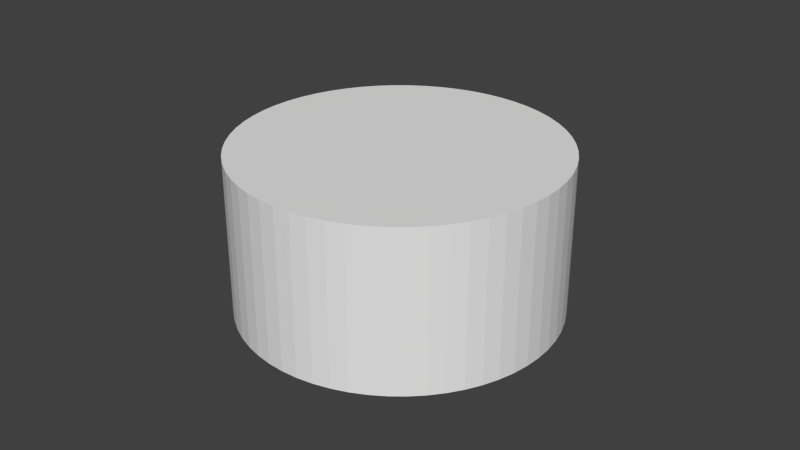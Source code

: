 # Source: Body_Neck_col.blend  (saved by Blender 2.66.0; exported with 4.5.12 LTS)
import bpy
from mathutils import Matrix  # noqa: F401  (used for matrix-valued properties, if any)

bpy.ops.wm.read_factory_settings(use_empty=True)
scene = bpy.context.scene
scene.name = 'Scene'

# ---- collections
col_collection_1 = bpy.data.collections.new('Collection 1'); scene.collection.children.link(col_collection_1)

# ---- world
world_world = bpy.data.worlds.new('World'); scene.world = world_world
world_world.color = (0.05088, 0.05088, 0.05088)
world_world.use_sun_shadow = False
world_world.sun_shadow_jitter_overblur = 0.0
world_world.cycles.sampling_method = 'MANUAL'
world_world.cycles.sample_map_resolution = 256

# ---- meshes
me_cylinder = bpy.data.meshes.new('Cylinder')
me_cylinder.from_pydata([(0.0, 0.05, -0.025), (0.0, 0.05, 0.025), (0.005226, 0.04973, -0.025), (0.005226, 0.04973, 0.025), (0.0104, 0.04891, -0.025), (0.0104, 0.04891, 0.025), (0.01545, 0.04755, -0.025), (0.01545, 0.04755, 0.025), (0.02034, 0.04568, -0.025), (0.02034, 0.04568, 0.025), (0.025, 0.0433, -0.025), (0.025, 0.0433, 0.025), (0.02939, 0.04045, -0.025), (0.02939, 0.04045, 0.025), (0.03346, 0.03716, -0.025), (0.03346, 0.03716, 0.025), (0.03716, 0.03346, -0.025), (0.03716, 0.03346, 0.025), (0.04045, 0.02939, -0.025), (0.04045, 0.02939, 0.025), (0.0433, 0.025, -0.025), (0.0433, 0.025, 0.025), (0.04568, 0.02034, -0.025), (0.04568, 0.02034, 0.025), (0.04755, 0.01545, -0.025), (0.04755, 0.01545, 0.025), (0.04891, 0.0104, -0.025), (0.04891, 0.0104, 0.025), (0.04973, 0.005226, -0.025), (0.04973, 0.005226, 0.025), (0.05, -2.186e-09, -0.025), (0.05, -2.186e-09, 0.025), (0.04973, -0.005226, -0.025), (0.04973, -0.005226, 0.025), (0.04891, -0.0104, -0.025), (0.04891, -0.0104, 0.025), (0.04755, -0.01545, -0.025), (0.04755, -0.01545, 0.025), (0.04568, -0.02034, -0.025), (0.04568, -0.02034, 0.025), (0.0433, -0.025, -0.025), (0.0433, -0.025, 0.025), (0.04045, -0.02939, -0.025), (0.04045, -0.02939, 0.025), (0.03716, -0.03346, -0.025), (0.03716, -0.03346, 0.025), (0.03346, -0.03716, -0.025), (0.03346, -0.03716, 0.025), (0.02939, -0.04045, -0.025), (0.02939, -0.04045, 0.025), (0.025, -0.0433, -0.025), (0.025, -0.0433, 0.025), (0.02034, -0.04568, -0.025), (0.02034, -0.04568, 0.025), (0.01545, -0.04755, -0.025), (0.01545, -0.04755, 0.025), (0.0104, -0.04891, -0.025), (0.0104, -0.04891, 0.025), (0.005226, -0.04973, -0.025), (0.005226, -0.04973, 0.025), (5.523e-08, -0.05, -0.025), (5.523e-08, -0.05, 0.025), (-0.005226, -0.04973, -0.025), (-0.005226, -0.04973, 0.025), (-0.0104, -0.04891, -0.025), (-0.0104, -0.04891, 0.025), (-0.01545, -0.04755, -0.025), (-0.01545, -0.04755, 0.025), (-0.02034, -0.04568, -0.025), (-0.02034, -0.04568, 0.025), (-0.025, -0.0433, -0.025), (-0.025, -0.0433, 0.025), (-0.02939, -0.04045, -0.025), (-0.02939, -0.04045, 0.025), (-0.03346, -0.03716, -0.025), (-0.03346, -0.03716, 0.025), (-0.03716, -0.03346, -0.025), (-0.03716, -0.03346, 0.025), (-0.04045, -0.02939, -0.025), (-0.04045, -0.02939, 0.025), (-0.0433, -0.025, -0.025), (-0.0433, -0.025, 0.025), (-0.04568, -0.02034, -0.025), (-0.04568, -0.02034, 0.025), (-0.04755, -0.01545, -0.025), (-0.04755, -0.01545, 0.025), (-0.04891, -0.0104, -0.025), (-0.04891, -0.0104, 0.025), (-0.04973, -0.005227, -0.025), (-0.04973, -0.005227, 0.025), (-0.05, -1.425e-07, -0.025), (-0.05, -1.425e-07, 0.025), (-0.04973, 0.005226, -0.025), (-0.04973, 0.005226, 0.025), (-0.04891, 0.0104, -0.025), (-0.04891, 0.0104, 0.025), (-0.04755, 0.01545, -0.025), (-0.04755, 0.01545, 0.025), (-0.04568, 0.02034, -0.025), (-0.04568, 0.02034, 0.025), (-0.0433, 0.025, -0.025), (-0.0433, 0.025, 0.025), (-0.04045, 0.02939, -0.025), (-0.04045, 0.02939, 0.025), (-0.03716, 0.03346, -0.025), (-0.03716, 0.03346, 0.025), (-0.03346, 0.03716, -0.025), (-0.03346, 0.03716, 0.025), (-0.02939, 0.04045, -0.025), (-0.02939, 0.04045, 0.025), (-0.025, 0.0433, -0.025), (-0.025, 0.0433, 0.025), (-0.02034, 0.04568, -0.025), (-0.02034, 0.04568, 0.025), (-0.01545, 0.04755, -0.025), (-0.01545, 0.04755, 0.025), (-0.0104, 0.04891, -0.025), (-0.0104, 0.04891, 0.025), (-0.005227, 0.04973, -0.025), (-0.005227, 0.04973, 0.025)], [], [(0, 1, 3, 2), (2, 3, 5, 4), (4, 5, 7, 6), (6, 7, 9, 8), (8, 9, 11, 10), (10, 11, 13, 12), (12, 13, 15, 14), (14, 15, 17, 16), (16, 17, 19, 18), (18, 19, 21, 20), (20, 21, 23, 22), (22, 23, 25, 24), (24, 25, 27, 26), (26, 27, 29, 28), (28, 29, 31, 30), (30, 31, 33, 32), (32, 33, 35, 34), (34, 35, 37, 36), (36, 37, 39, 38), (38, 39, 41, 40), (40, 41, 43, 42), (42, 43, 45, 44), (44, 45, 47, 46), (46, 47, 49, 48), (48, 49, 51, 50), (50, 51, 53, 52), (52, 53, 55, 54), (54, 55, 57, 56), (56, 57, 59, 58), (58, 59, 61, 60), (60, 61, 63, 62), (62, 63, 65, 64), (64, 65, 67, 66), (66, 67, 69, 68), (68, 69, 71, 70), (70, 71, 73, 72), (72, 73, 75, 74), (74, 75, 77, 76), (76, 77, 79, 78), (78, 79, 81, 80), (80, 81, 83, 82), (82, 83, 85, 84), (84, 85, 87, 86), (86, 87, 89, 88), (88, 89, 91, 90), (90, 91, 93, 92), (92, 93, 95, 94), (94, 95, 97, 96), (96, 97, 99, 98), (98, 99, 101, 100), (100, 101, 103, 102), (102, 103, 105, 104), (104, 105, 107, 106), (106, 107, 109, 108), (108, 109, 111, 110), (110, 111, 113, 112), (112, 113, 115, 114), (114, 115, 117, 116), (3, 1, 119, 117, 115, 113, 111, 109, 107, 105, 103, 101, 99, 97, 95, 93, 91, 89, 87, 85, 83, 81, 79, 77, 75, 73, 71, 69, 67, 65, 63, 61, 59, 57, 55, 53, 51, 49, 47, 45, 43, 41, 39, 37, 35, 33, 31, 29, 27, 25, 23, 21, 19, 17, 15, 13, 11, 9, 7, 5), (118, 119, 1, 0), (116, 117, 119, 118), (0, 2, 4, 6, 8, 10, 12, 14, 16, 18, 20, 22, 24, 26, 28, 30, 32, 34, 36, 38, 40, 42, 44, 46, 48, 50, 52, 54, 56, 58, 60, 62, 64, 66, 68, 70, 72, 74, 76, 78, 80, 82, 84, 86, 88, 90, 92, 94, 96, 98, 100, 102, 104, 106, 108, 110, 112, 114, 116, 118)])
me_cylinder.use_remesh_preserve_volume = False
me_cylinder.use_remesh_preserve_attributes = False
me_cylinder.use_mirror_vertex_groups = False
me_cylinder.update()

# ---- objects
ob_cylinder = bpy.data.objects.new('Cylinder', me_cylinder)

# ---- transforms, parenting, visibility, modifiers, constraints
ob_cylinder.location = (0.0, 0.0, 0.025)
ob_cylinder.lineart.crease_threshold = 0.0

# ---- collection membership
col_collection_1.objects.link(ob_cylinder)

# ---- scene / render settings (as saved in the file)
scene.frame_start = 1; scene.frame_end = 250; scene.frame_set(1)
scene.render.engine = 'BLENDER_EEVEE_NEXT'
scene.render.image_settings.color_mode = 'RGB'
scene.render.image_settings.compression = 90
scene.render.resolution_percentage = 50
scene.render.dither_intensity = 0.0
scene.render.bake_margin = 2
scene.render.bake_bias = 0.0
scene.cycles.use_denoising = False
scene.cycles.samples = 10
scene.cycles.sampling_pattern = 'TABULATED_SOBOL'
scene.cycles.light_sampling_threshold = 0.0
scene.cycles.use_adaptive_sampling = False
scene.cycles.use_light_tree = False
scene.cycles.blur_glossy = 0.0
scene.cycles.volume_bounces = 1
scene.cycles.pixel_filter_type = 'GAUSSIAN'
scene.cycles.sample_clamp_indirect = 0.0
scene.view_settings.view_transform = 'Standard'
bpy.context.view_layer.update()

# ---- added for rendering (the .blend has no active camera and no usable light): camera, sun
cam_auto = bpy.data.cameras.new('AutoCamera')
cam_auto.lens = 50.0
cam_auto.sensor_width = 36.0
cam_auto.clip_end = 1000.0
ob_auto_camera = bpy.data.objects.new('AutoCamera', cam_auto)
scene.collection.objects.link(ob_auto_camera)
ob_auto_camera.location = (0.185045, -0.222054, 0.173036)
ob_auto_camera.rotation_euler = (1.09748, -7.21219e-08, 0.694738)
scene.camera = ob_auto_camera
light_auto_sun = bpy.data.lights.new('AutoSun', 'SUN')
light_auto_sun.energy = 3.0
light_auto_sun.angle = 0.0523599
ob_auto_sun = bpy.data.objects.new('AutoSun', light_auto_sun)
scene.collection.objects.link(ob_auto_sun)
ob_auto_sun.rotation_euler = (0.872665, 0.174533, 0.523599)
bpy.context.view_layer.update()
